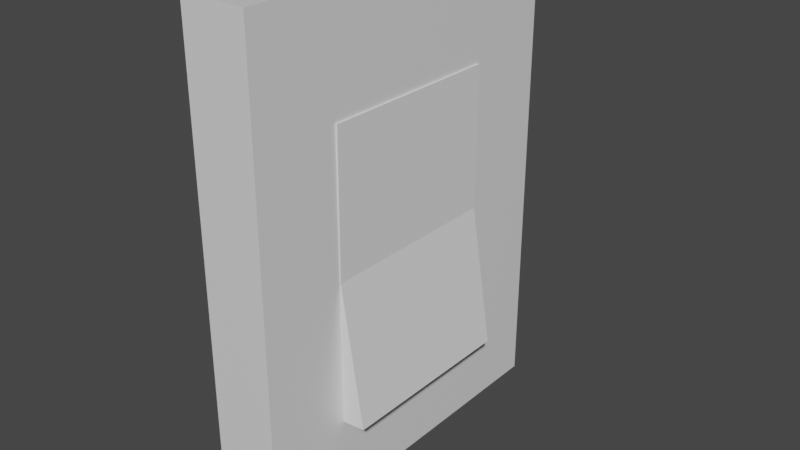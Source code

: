 # Source: lightswitch.blend  (saved by Blender 3.1.7; exported with 4.5.12 LTS)
import bpy
from mathutils import Matrix  # noqa: F401  (used for matrix-valued properties, if any)

bpy.ops.wm.read_factory_settings(use_empty=True)
scene = bpy.context.scene
scene.name = 'Scene'

# ---- collections
col_collection = bpy.data.collections.new('Collection'); scene.collection.children.link(col_collection)

# ---- materials (node trees are filled in below, after node groups)
mat_material = bpy.data.materials.new('Material')
mat_material.alpha_threshold = 0.0
mat_material.use_transparent_shadow = False
mat_material.line_color = (0.0, 0.0, 0.0, 1.0)

# ---- material node trees
mat_material.use_nodes = True; mat_material.node_tree.nodes.clear()
_N = mat_material.node_tree.nodes; _L = mat_material.node_tree.links
n0 = _N.new('ShaderNodeOutputMaterial'); n0.name = 'Material Output'; n0.location = (300, 300)
n1 = _N.new('ShaderNodeBsdfPrincipled'); n1.name = 'Principled BSDF'; n1.location = (10, 300)
n1.distribution = 'GGX'
n1.subsurface_method = 'RANDOM_WALK_SKIN'
n1.inputs[2].default_value = 0.4
n1.inputs[3].default_value = 1.45
n1.inputs[27].default_value = (0.0, 0.0, 0.0, 1.0)
n1.inputs[28].default_value = 1.0
_L.new(n1.outputs[0], n0.inputs[0])
n0.is_active_output = True

# ---- world
world_world = bpy.data.worlds.new('World'); scene.world = world_world
world_world.use_nodes = True; world_world.node_tree.nodes.clear()
_N = world_world.node_tree.nodes; _L = world_world.node_tree.links
n0 = _N.new('ShaderNodeOutputWorld'); n0.name = 'World Output'; n0.location = (300, 300)
n1 = _N.new('ShaderNodeBackground'); n1.name = 'Background'; n1.location = (10, 300)
n1.inputs[0].default_value = (0.05088, 0.05088, 0.05088, 1.0)
_L.new(n1.outputs[0], n0.inputs[0])
n0.is_active_output = True
world_world.color = (0.05088, 0.05088, 0.05088)
world_world.use_sun_shadow = False
world_world.sun_shadow_jitter_overblur = 0.0

# ---- meshes
me_cube = bpy.data.meshes.new('Cube')
me_cube.from_pydata([(1.0, 1.0, 1.0), (1.0, 1.0, -1.0), (1.0, -1.0, 1.0), (1.0, -1.0, -1.0), (-1.0, 1.0, 1.0), (-1.0, 1.0, -1.0), (-1.0, -1.0, 1.0), (-1.0, -1.0, -1.0)], [], [(0, 4, 6, 2), (3, 2, 6, 7), (7, 6, 4, 5), (5, 1, 3, 7), (1, 0, 2, 3), (5, 4, 0, 1)])
_uv = me_cube.uv_layers.new(name='UVMap')
_uv.uv.foreach_set('vector', [0.625, 0.5, 0.875, 0.5, 0.875, 0.75, 0.625, 0.75, 0.375, 0.75, 0.625, 0.75, 0.625, 1.0, 0.375, 1.0, 0.375, 0.0, 0.625, 0.0, 0.625, 0.25, 0.375, 0.25, 0.125, 0.5, 0.375, 0.5, 0.375, 0.75, 0.125, 0.75, 0.375, 0.5, 0.625, 0.5, 0.625, 0.75, 0.375, 0.75, 0.375, 0.25, 0.625, 0.25, 0.625, 0.5, 0.375, 0.5])
me_cube.materials.append(mat_material)
me_cube.use_remesh_preserve_volume = False
me_cube.use_remesh_preserve_attributes = False
me_cube.use_mirror_vertex_groups = False
me_cube.update()
me_cube_003 = bpy.data.meshes.new('Cube.003')
me_cube_003.from_pydata([(-0.34, -1.0, -0.9948), (-0.34, 1.0, -0.9948), (0.07565, -1.0, -0.9948), (0.07565, 1.0, -0.9948), (-0.1203, -1.0, 0.005151), (-0.1203, 1.0, 0.005151), (0.07565, 1.0, 0.005151), (0.07565, -1.0, 0.005151), (-0.1503, -1.0, 1.003), (-0.1503, 1.0, 1.003), (0.1522, -1.0, 0.9926), (0.1522, 1.0, 0.9926), (-0.1211, -1.0, 0.0004517), (-0.1211, 1.0, 0.0004517), (0.07453, 1.0, -0.006107), (0.07453, -1.0, -0.006107)], [], [(1, 3, 2, 0), (2, 7, 4, 0), (3, 6, 7, 2), (1, 5, 6, 3), (0, 4, 5, 1), (12, 8, 9, 13), (13, 9, 11, 14), (14, 11, 10, 15), (15, 10, 8, 12), (11, 9, 8, 10)])
_uv = me_cube_003.uv_layers.new(name='UVMap')
_uv.uv.foreach_set('vector', [0.125, 0.5, 0.375, 0.5, 0.375, 0.75, 0.125, 0.75, 0.375, 0.75, 0.5, 0.75, 0.5, 1.0, 0.375, 1.0, 0.375, 0.5, 0.5, 0.5, 0.5, 0.75, 0.375, 0.75, 0.375, 0.25, 0.5, 0.25, 0.5, 0.5, 0.375, 0.5, 0.375, 0.0, 0.5, 0.0, 0.5, 0.25, 0.375, 0.25, 0.5, 0.0, 0.625, 0.0, 0.625, 0.25, 0.5, 0.25, 0.5, 0.25, 0.625, 0.25, 0.625, 0.5, 0.5, 0.5, 0.5, 0.5, 0.625, 0.5, 0.625, 0.75, 0.5, 0.75, 0.5, 0.75, 0.625, 0.75, 0.625, 1.0, 0.5, 1.0, 0.625, 0.5, 0.875, 0.5, 0.875, 0.75, 0.625, 0.75])
me_cube_003.use_remesh_fix_poles = True
me_cube_003.use_remesh_preserve_attributes = False
me_cube_003.update()

# ---- objects
ob_cube = bpy.data.objects.new('Cube', me_cube)
ob_cube_001 = bpy.data.objects.new('Cube.001', me_cube_003)

# ---- transforms, parenting, visibility, modifiers, constraints
ob_cube.location = (0.0, 0.0, 0.0)
ob_cube.scale = (0.1014, 0.5555, 0.7392)
ob_cube.lock_rotations_4d = False
ob_cube.empty_display_type = 'ARROWS'
ob_cube.lineart.crease_threshold = 0.0
ob_cube_001.location = (0.0698, 0.0, -0.04697)
ob_cube_001.rotation_euler = (0.0, -0.1374, 0.0)
ob_cube_001.scale = (-0.287, -0.287, -0.4371)

# ---- collection membership
col_collection.objects.link(ob_cube)
col_collection.objects.link(ob_cube_001)

# ---- scene / render settings (as saved in the file)
scene.frame_start = 1; scene.frame_end = 250; scene.frame_set(1)
scene.render.engine = 'BLENDER_EEVEE_NEXT'
scene.cycles.sampling_pattern = 'TABULATED_SOBOL'
scene.cycles.use_light_tree = False
scene.view_settings.view_transform = 'Filmic'
bpy.context.view_layer.update()

# ---- added for rendering (the .blend has no active camera and no usable light): camera, sun
cam_auto = bpy.data.cameras.new('AutoCamera')
cam_auto.lens = 50.0
cam_auto.sensor_width = 36.0
cam_auto.clip_end = 1000.0
ob_auto_camera = bpy.data.objects.new('AutoCamera', cam_auto)
scene.collection.objects.link(ob_auto_camera)
ob_auto_camera.location = (1.80026, -2.08523, 1.39015)
ob_auto_camera.rotation_euler = (1.09748, -7.21219e-08, 0.694738)
scene.camera = ob_auto_camera
light_auto_sun = bpy.data.lights.new('AutoSun', 'SUN')
light_auto_sun.energy = 3.0
light_auto_sun.angle = 0.0523599
ob_auto_sun = bpy.data.objects.new('AutoSun', light_auto_sun)
scene.collection.objects.link(ob_auto_sun)
ob_auto_sun.rotation_euler = (0.872665, 0.174533, 0.523599)
bpy.context.view_layer.update()
